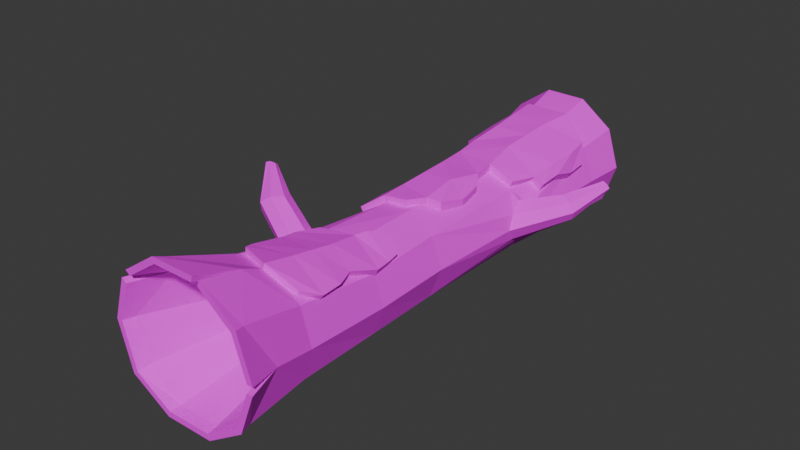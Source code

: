 # Source: logV3.blend  (saved by Blender 4.1.24; exported with 4.5.12 LTS)
import bpy
from mathutils import Matrix  # noqa: F401  (used for matrix-valued properties, if any)

bpy.ops.wm.read_factory_settings(use_empty=True)
scene = bpy.context.scene
scene.name = 'Scene'

# ---- collections
col_collection = bpy.data.collections.new('Collection'); scene.collection.children.link(col_collection)

# ---- images (referenced by path relative to the original .blend; pixels are not part of the script)
import os
ASSET_DIR = os.environ.get("B2B_ASSET_DIR", "")  # directory of the original .blend (textures are referenced by path, not embedded)
HERE = os.path.dirname(os.path.abspath(__file__))  # packed textures are extracted next to this script under _unpacked/

def load_image(name, relpath, width, height, colorspace="sRGB"):
    """Load a texture the original file referenced (path relative to the .blend, or extracted next to this script)."""
    p = next((c for c in (os.path.join(HERE, relpath), os.path.join(ASSET_DIR, relpath)) if relpath and os.path.exists(c)), "")
    if p:
        img = bpy.data.images.load(p, check_existing=True)
        img.name = name
    else:  # same state as the original file: an image datablock whose file is absent (Cycles renders it pink)
        img = bpy.data.images.new(name, width, height)
        img.source = "FILE"
        img.filepath = "//" + (relpath or name)
    img.colorspace_settings.name = colorspace
    return img
img_cylinder_base_color = load_image('Cylinder Base Color', 'LogV3Base Color.png', 1024, 1024, 'sRGB')

# ---- materials (node trees are filled in below, after node groups)
mat_material_001 = bpy.data.materials.new('Material.001')
mat_material_001.use_transparent_shadow = False

# ---- material node trees
mat_material_001.use_nodes = True; mat_material_001.node_tree.nodes.clear()
_N = mat_material_001.node_tree.nodes; _L = mat_material_001.node_tree.links
n0 = _N.new('ShaderNodeBsdfPrincipled'); n0.name = 'Principled BSDF'; n0.location = (10, 300)
n0.inputs[2].default_value = 0.8622
n1 = _N.new('ShaderNodeOutputMaterial'); n1.name = 'Material Output'; n1.location = (300, 300)
n2 = _N.new('ShaderNodeTexImage'); n2.name = 'Image Texture'; n2.location = (-280, 280)
n2.image = img_cylinder_base_color
_L.new(n0.outputs[0], n1.inputs[0])
_L.new(n2.outputs[0], n0.inputs[0])
n1.is_active_output = True

# ---- world
world_world = bpy.data.worlds.new('World'); scene.world = world_world
world_world.use_nodes = True; world_world.node_tree.nodes.clear()
_N = world_world.node_tree.nodes; _L = world_world.node_tree.links
n0 = _N.new('ShaderNodeOutputWorld'); n0.name = 'World Output'; n0.location = (300, 300)
n1 = _N.new('ShaderNodeBackground'); n1.name = 'Background'; n1.location = (10, 300)
n1.inputs[0].default_value = (0.05088, 0.05088, 0.05088, 1.0)
_L.new(n1.outputs[0], n0.inputs[0])
n0.is_active_output = True
world_world.color = (0.05088, 0.05088, 0.05088)
world_world.use_sun_shadow = False
world_world.sun_shadow_jitter_overblur = 0.0

# ---- meshes
me_cylinder = bpy.data.meshes.new('Cylinder')
me_cylinder.from_pydata([(0.1303, 0.7322, -0.8349), (-0.0176, 0.654, 0.9298), (0.4686, 0.586, -0.9528), (0.5331, 0.6085, 0.9863), (1.175, 0.7625, -1.454), (0.8478, 0.2048, 0.9826), (0.8468, -0.2997, -0.9431), (0.8185, -0.335, 0.9943), (0.5313, -0.7338, -0.9431), (0.5217, -0.7434, 0.9943), (0.006923, -0.8951, -0.9161), (0.02758, -0.8948, 1.021), (-0.5114, -0.7126, -0.9434), (-0.4458, -0.7173, 0.9731), (-0.7617, -0.2654, -0.9937), (-0.6774, -0.2958, 0.9228), (-0.6374, 0.2228, -0.7558), (-0.6508, 0.1407, 0.9836), (-0.4543, 0.5143, -0.9584), (-0.3655, 0.5036, 0.9089), (0.5962, 0.5574, 2.253), (0.04012, 0.6612, 2.132), (0.8699, 0.1868, 2.253), (0.856, -0.3106, 2.261), (0.5599, -0.7182, 2.261), (0.0526, -0.9194, 2.269), (-0.4112, -0.7235, 2.245), (-0.7074, -0.3158, 2.245), (-1.465, 0.2176, 2.304), (-0.4072, 0.5225, 2.277), (0.1186, 0.9554, -2.835), (0.5731, 0.7567, -2.687), (0.9729, 0.3213, -2.812), (0.9888, -0.2918, -2.811), (0.6252, -0.7923, -2.811), (0.03694, -0.9834, -2.811), (-0.554, -0.7845, -2.811), (-0.9176, -0.2841, -2.811), (-0.8948, 0.2998, -2.8), (-0.5225, 0.7441, -2.808), (-0.0044, 0.9667, -3.478), (0.5449, 0.7882, -3.478), (0.8844, 0.3209, -3.478), (0.8844, -0.2566, -3.478), (0.5449, -0.7239, -3.478), (-0.0044, -0.9024, -3.478), (-0.5537, -0.7239, -3.478), (-0.8932, -0.2566, -3.478), (-0.8932, 0.3209, -3.478), (-0.5537, 0.7882, -3.478), (0.4182, 0.7538, 3.6), (-0.008148, 0.9634, 3.818), (0.8966, 0.2964, 3.669), (0.9121, -0.2464, 3.666), (0.5687, -0.7191, 3.666), (-0.01508, -0.9452, 3.673), (-0.5674, -0.7369, 3.67), (-0.9109, -0.2642, 3.67), (-0.9142, 0.2924, 3.673), (-0.5169, 0.7199, 3.589), (0.559, 1.021, 4.736), (-0.04809, 1.081, 4.181), (0.8327, 0.3856, 4.321), (0.9511, -0.1857, 4.736), (0.559, -0.7255, 4.736), (-0.0755, -0.9316, 4.736), (-0.71, -0.7255, 4.736), (-1.102, -0.1857, 4.736), (-1.036, 0.4051, 4.26), (-0.71, 1.021, 4.736), (0.6161, 1.1, 4.736), (-0.04809, 1.178, 4.181), (0.9251, 0.4157, 4.321), (1.044, -0.2158, 4.736), (0.6161, -0.8041, 4.736), (-0.0755, -1.029, 4.736), (-0.7671, -0.8041, 4.736), (-1.195, -0.2158, 4.736), (-1.128, 0.4352, 4.26), (-0.7671, 1.1, 4.736), (0.3703, 0.5989, 3.469), (-0.04989, 0.7354, 3.469), (0.6299, 0.2415, 3.469), (0.6299, -0.2003, 3.469), (0.3703, -0.5577, 3.469), (-0.04989, -0.6942, 3.469), (-0.47, -0.5577, 3.469), (-0.7297, -0.2003, 3.469), (-0.7297, 0.2415, 3.469), (-0.47, 0.5989, 3.469), (1.086, -0.2333, 4.911), (1.111, 0.4614, 4.912), (0.6414, -0.8012, 4.91), (-0.08671, -1.043, 4.912), (-0.795, -0.8693, 4.92), (-1.247, -0.2426, 4.907), (-1.257, 0.4569, 4.908), (0.9931, -0.2033, 4.911), (1.019, 0.4313, 4.912), (0.5842, -0.7226, 4.91), (-0.08671, -0.9458, 4.912), (-0.7378, -0.7906, 4.92), (-1.155, -0.2125, 4.907), (-1.164, 0.4269, 4.908), (0.6565, 1.149, 4.901), (-0.02973, 1.384, 4.896), (1.078, 0.579, 4.9), (0.5994, 1.07, 4.901), (-0.02973, 1.287, 4.896), (0.9857, 0.549, 4.9), (-0.8123, 1.147, 4.897), (-1.229, 0.5969, 4.89), (-0.1344, 1.367, 4.897), (-0.7552, 1.068, 4.897), (-1.137, 0.5668, 4.89), (-0.1344, 1.269, 4.897), (-0.0044, 1.112, -3.478), (0.6304, 0.9058, -3.478), (1.023, 0.3659, -3.478), (1.023, -0.3016, -3.478), (0.6304, -0.8415, -3.478), (-0.0044, -1.048, -3.478), (-0.6392, -0.8415, -3.478), (-1.031, -0.3016, -3.478), (-1.031, 0.3659, -3.478), (-0.6392, 0.9058, -3.478), (-0.0044, 0.7204, -2.005), (0.4001, 0.5889, -2.005), (0.6501, 0.2448, -2.005), (0.6501, -0.1805, -2.005), (0.4001, -0.5246, -2.005), (-0.0044, -0.656, -2.005), (-0.4089, -0.5246, -2.005), (-0.6589, -0.1805, -2.005), (-0.6589, 0.2448, -2.005), (-0.4089, 0.5889, -2.005), (0.24, 0.3782, 0.5015), (-0.02495, 0.4643, 0.5015), (0.4037, 0.1528, 0.5015), (0.4037, -0.1257, 0.5015), (0.24, -0.3511, 0.5015), (-0.02495, -0.4372, 0.5015), (-0.2899, -0.3511, 0.5015), (-0.4536, -0.1257, 0.5015), (-0.4536, 0.1528, 0.5015), (-0.2899, 0.3782, 0.5015), (-0.7887, 0.1958, 2.547), (-0.5929, 0.3899, 2.279), (-0.7547, 0.1727, 2.007), (-0.7511, -0.1021, 2.279), (-0.6911, 0.3432, 2.464), (-1.948, 0.4927, 1.835), (-0.6677, 0.3274, 2.093), (-0.7765, -0.01063, 2.093), (-0.7998, 0.005249, 2.464), (-1.465, 0.3964, 2.367), (-1.366, 0.5253, 2.294), (-1.254, 0.5557, 2.137), (-1.299, 0.4859, 1.964), (-1.368, 0.3391, 1.887), (-1.399, 0.1782, 1.974), (-1.399, 0.1078, 2.15), (-1.949, 0.5645, 1.839), (-1.9, 0.6035, 1.814), (-1.902, 0.5328, 1.765), (-1.84, 0.5976, 1.771), (-1.837, 0.5538, 1.713), (-1.857, 0.4921, 1.693), (-1.885, 0.4429, 1.735), (-1.91, 0.4363, 1.802), (0.7051, 0.5443, -0.9365), (0.9098, 0.243, -0.5796), (0.915, -0.1017, -0.9365), (0.9262, 0.267, -1.293), (0.8119, 0.4354, -0.7171), (0.941, 0.03793, -0.7171), (0.9609, 0.05605, -1.156), (0.8158, 0.4481, -1.157), (1.189, 0.8441, -1.299), (1.35, 0.8237, -1.234), (1.489, 0.7364, -1.2), (1.486, 0.5877, -1.267), (1.409, 0.4605, -1.352), (1.31, 0.5265, -1.487), (1.205, 0.6369, -1.558), (1.452, 1.043, -1.898), (1.485, 1.083, -1.843), (1.559, 1.07, -1.843), (1.533, 1.02, -1.87), (1.618, 1.03, -1.848), (1.603, 0.964, -1.867), (1.556, 0.9096, -1.882), (1.496, 0.9365, -1.923), (1.444, 0.9847, -1.938), (0.106, 0.8781, -0.8245), (0.5013, 0.7531, -0.9393), (0.09835, 1.106, -2.822), (0.6058, 0.9238, -2.673), (-0.07482, 0.8069, 0.934), (0.5195, 0.6268, -0.9198), (-0.5212, 0.6493, -0.9499), (0.6185, 0.7757, -2.788), (-0.4445, 0.6316, 0.9276), (-0.7372, 0.2271, 0.9868), (-0.5776, 0.888, -2.796), (0.05689, 0.7228, 0.04156), (-0.6536, 0.1485, -0.07128), (-0.7239, 0.3091, -0.7526), (-0.5312, 0.8002, -2.8), (0.04614, 0.9723, -2.787), (0.025, 0.7807, -0.9126), (0.05941, 0.7315, 0.9955), (0.01611, 0.8723, 0.04885), (-0.7401, 0.2349, -0.06806), (-0.6396, 0.1733, 0.9808), (-0.6891, 0.2135, -0.9462), (-0.4089, 0.618, -0.9157), (-0.3583, 0.5661, 1.002), (-0.4419, 0.6902, 0.05662), (0.6267, 0.8446, -1.836), (0.02938, 0.9977, -1.838), (0.02604, 0.9382, 2.953), (-0.515, 0.8217, -1.848), (-0.454, 0.6823, -1.858), (0.6514, 0.8818, -2.303), (-0.5718, 0.6551, 2.841), (0.0357, 1.047, -2.305), (-0.5425, 0.8695, -2.318), (-0.4845, 0.7278, -2.329), (0.02306, 0.9487, -1.37), (-0.5479, 0.6929, -1.323), (-0.4839, 0.5557, -1.332), (0.6243, 0.7627, -1.353), (0.5692, 0.6403, -1.382), (0.1325, 0.8443, -0.4966), (0.1651, 0.6966, -0.5055), (-0.7639, 0.2288, -0.4257), (-0.6774, 0.1425, -0.4289), (-0.4508, 0.7082, -0.4252), (-0.6631, 0.1507, 0.5018), (-0.7496, 0.2371, 0.5051), (-0.4329, 0.6723, 0.5384), (0.1248, 0.6875, 0.649), (0.07584, 0.8387, 0.6547), (-0.6092, 0.7872, -2.408), (-0.5542, 0.6433, -2.42), (-0.7653, 0.5379, -2.16), (-0.7506, 0.5064, -1.82), (-0.7072, 0.3962, -2.171), (-0.6896, 0.367, -1.83), (-0.6704, 0.5721, -1.388), (-0.6064, 0.4349, -1.398), (-0.6611, -0.1157, 0.5182), (-0.6761, 0.009262, 0.07984), (-0.7626, 0.09563, 0.08306), (-0.7531, -0.01254, 0.5214), (-0.7407, 0.02378, 0.8261), (-0.6543, -0.06259, 0.8229), (0.2854, 0.7978, -0.2996), (0.3541, 0.7696, 0.1131), (0.318, 0.6501, -0.3084), (0.3949, 0.6201, 0.1058), (0.2967, 0.6646, 0.5177), (0.2477, 0.8158, 0.5234), (0.8165, 0.6361, -2.193), (0.8067, 0.6788, -2.537), (0.7728, 0.5463, -2.531), (0.7845, 0.4885, -2.196), (0.7661, 0.6665, -1.448), (0.7685, 0.7157, -1.832), (0.7334, 0.4994, -1.461), (0.7322, 0.5581, -1.84), (0.02734, 0.7873, 2.119), (-0.4439, 0.6399, 2.261), (-0.03204, 1.088, 3.8), (-0.5562, 0.8446, 3.573), (0.5551, 0.6875, 1.792), (-0.4098, 0.5785, 2.259), (0.1916, 0.7823, 1.741), (-0.5708, 0.765, 3.673), (0.6106, 0.6779, 2.241), (0.5443, 0.5873, 1.81), (0.4326, 0.8742, 3.588), (0.1931, 0.6699, 1.759), (0.5768, 0.588, 2.257), (0.07554, 0.7186, 2.263), (0.5532, 0.7691, 3.669), (-0.01508, 0.9456, 3.673), (-0.5326, 0.5304, 2.857), (0.5897, 0.7945, 2.975), (0.5427, 0.6631, 2.987), (0.4604, 0.6451, 2.688), (0.4748, 0.7655, 2.676), (-0.578, 0.6203, 2.612), (0.04788, 0.8811, 2.601), (-0.5388, 0.4956, 2.628), (-0.5584, 0.6587, 3.435), (0.004197, 0.9954, 3.305), (-0.5976, 0.7833, 3.419), (0.6122, 0.8026, 3.317), (0.5625, 0.6704, 3.329), (0.5693, 0.5529, 1.997), (0.5837, 0.6734, 1.985), (0.08737, 0.6789, 1.941), (0.0746, 0.805, 1.928), (-0.6175, 0.5578, 3.271), (-0.6559, 0.4332, 2.97), (-0.6752, 0.6589, 3.268), (-0.7135, 0.5322, 2.961)], [], [(210, 211, 3, 199), (175, 171, 5, 7), (176, 172, 6, 33), (6, 7, 9, 8), (8, 9, 11, 10), (10, 11, 13, 12), (12, 13, 15, 14), (14, 15, 214, 215), (15, 13, 26, 27), (235, 234, 258, 260), (19, 1, 198, 202), (6, 8, 34, 33), (217, 214, 148, 152), (13, 11, 25, 26), (11, 9, 24, 25), (9, 7, 23, 24), (3, 211, 285, 284), (7, 5, 22, 23), (5, 3, 284, 22), (211, 217, 277, 285), (277, 147, 150, 279), (279, 150, 146, 58), (34, 35, 121, 120), (237, 206, 213, 236), (199, 3, 174, 170), (3, 5, 171, 174), (231, 18, 200, 230), (215, 216, 208, 38), (14, 215, 38, 37), (12, 14, 37, 36), (10, 12, 36, 35), (8, 10, 35, 34), (42, 43, 129, 128), (201, 32, 118, 117), (38, 208, 125, 124), (35, 36, 122, 121), (32, 33, 119, 118), (208, 209, 116, 125), (36, 37, 123, 122), (33, 34, 120, 119), (209, 201, 117, 116), (37, 38, 124, 123), (56, 55, 75, 76), (25, 24, 54, 55), (22, 284, 286, 52), (154, 149, 27, 57), (26, 25, 55, 56), (23, 22, 52, 53), (281, 283, 278, 276), (27, 26, 56, 57), (24, 23, 53, 54), (291, 20, 280, 292), (67, 66, 86, 87), (53, 52, 72, 73), (287, 279, 79, 71), (57, 56, 76, 77), (54, 53, 73, 74), (286, 287, 71, 70), (58, 57, 77, 78), (55, 54, 74, 75), (52, 286, 70, 72), (279, 58, 78, 79), (72, 70, 104, 106), (61, 60, 107, 108), (64, 65, 100, 99), (68, 78, 96, 103), (63, 64, 99, 97), (62, 63, 97, 98), (78, 77, 95, 96), (77, 76, 94, 95), (69, 61, 115, 113), (71, 79, 110, 112), (85, 84, 140, 141), (64, 63, 83, 84), (60, 61, 81, 80), (68, 67, 87, 88), (65, 64, 84, 85), (62, 60, 80, 82), (69, 68, 88, 89), (66, 65, 85, 86), (63, 62, 82, 83), (61, 69, 89, 81), (98, 97, 90, 91), (97, 99, 92, 90), (99, 100, 93, 92), (100, 101, 94, 93), (101, 102, 95, 94), (102, 103, 96, 95), (73, 72, 91, 90), (72, 62, 98, 91), (65, 66, 101, 100), (74, 73, 90, 92), (66, 67, 102, 101), (75, 74, 92, 93), (67, 68, 103, 102), (76, 75, 93, 94), (108, 107, 104, 105), (107, 109, 106, 104), (62, 72, 106, 109), (60, 62, 109, 107), (71, 61, 108, 105), (70, 71, 105, 104), (114, 113, 110, 111), (113, 115, 112, 110), (78, 68, 114, 111), (61, 71, 112, 115), (79, 78, 111, 110), (68, 69, 113, 114), (41, 40, 116, 117), (42, 41, 117, 118), (43, 42, 118, 119), (44, 43, 119, 120), (45, 44, 120, 121), (46, 45, 121, 122), (47, 46, 122, 123), (48, 47, 123, 124), (49, 48, 124, 125), (40, 49, 125, 116), (126, 127, 128, 129, 130, 131, 132, 133, 134, 135), (49, 40, 126, 135), (46, 47, 133, 132), (43, 44, 130, 129), (40, 41, 127, 126), (47, 48, 134, 133), (44, 45, 131, 130), (41, 42, 128, 127), (48, 49, 135, 134), (45, 46, 132, 131), (136, 137, 145, 144, 143, 142, 141, 140, 139, 138), (82, 80, 136, 138), (89, 88, 144, 145), (86, 85, 141, 142), (83, 82, 138, 139), (81, 89, 145, 137), (87, 86, 142, 143), (84, 83, 139, 140), (80, 81, 137, 136), (88, 87, 143, 144), (150, 147, 157, 156), (148, 153, 160, 159), (153, 149, 161, 160), (146, 150, 156, 155), (15, 27, 149, 153), (277, 217, 152, 147), (214, 15, 153, 148), (146, 154, 57, 58), (160, 161, 169, 168), (155, 156, 163, 162), (157, 158, 166, 165), (158, 159, 167, 166), (149, 154, 28, 161), (154, 146, 155, 28), (152, 148, 159, 158), (147, 152, 158, 157), (162, 163, 164, 151), (165, 166, 164, 163), (167, 168, 164, 166), (169, 151, 164, 168), (159, 160, 168, 167), (156, 157, 165, 163), (161, 28, 151, 169), (28, 155, 162, 151), (176, 173, 184, 183), (170, 174, 179, 178), (171, 175, 181, 180), (175, 172, 182, 181), (201, 177, 173, 32), (199, 170, 177, 201), (173, 176, 33, 32), (172, 175, 7, 6), (179, 180, 189, 187), (182, 183, 192, 191), (183, 184, 193, 192), (178, 179, 187, 186), (172, 176, 183, 182), (174, 171, 180, 179), (173, 177, 4, 184), (177, 170, 178, 4), (186, 187, 188, 185), (189, 190, 188, 187), (191, 192, 188, 190), (193, 185, 188, 192), (184, 4, 185, 193), (4, 178, 186, 185), (181, 182, 191, 190), (180, 181, 190, 189), (226, 224, 197, 196), (31, 30, 196, 197), (0, 2, 195, 194), (295, 288, 225, 293), (199, 201, 209, 210), (227, 226, 196, 204), (240, 203, 202, 241), (30, 39, 204, 196), (241, 202, 198, 243), (210, 209, 208, 216), (210, 216, 217, 211), (235, 0, 194, 234), (18, 16, 207, 200), (17, 19, 202, 203), (213, 206, 253, 254), (215, 214, 217, 216), (238, 218, 212, 234), (236, 213, 218, 238), (230, 229, 220, 222), (294, 293, 225, 221), (229, 232, 219, 220), (227, 204, 244, 246), (222, 227, 246, 247), (222, 220, 226, 227), (224, 219, 269, 264), (220, 219, 224, 226), (194, 195, 232, 229), (2, 233, 232, 195), (200, 194, 229, 230), (223, 231, 251, 249), (207, 236, 238, 200), (200, 238, 234, 194), (212, 243, 263, 259), (16, 237, 236, 207), (240, 213, 254, 255), (218, 241, 243, 212), (213, 240, 241, 218), (1, 242, 243, 198), (248, 249, 247, 246), (245, 248, 246, 244), (249, 251, 250, 247), (230, 222, 247, 250), (204, 39, 245, 244), (231, 230, 250, 251), (228, 223, 249, 248), (39, 228, 248, 245), (252, 257, 256, 255), (253, 252, 255, 254), (206, 239, 252, 253), (239, 17, 257, 252), (203, 240, 255, 256), (17, 203, 256, 257), (262, 261, 259, 263), (261, 260, 258, 259), (234, 212, 259, 258), (242, 205, 261, 262), (205, 235, 260, 261), (243, 242, 262, 263), (267, 266, 265, 264), (270, 271, 269, 268), (271, 267, 264, 269), (31, 197, 265, 266), (197, 224, 264, 265), (232, 233, 270, 268), (292, 294, 221, 289), (219, 232, 268, 269), (297, 298, 275, 274), (21, 29, 273, 272), (59, 51, 274, 275), (296, 59, 275, 298), (277, 279, 287, 285), (299, 297, 274, 282), (302, 301, 281, 276), (51, 50, 282, 274), (285, 287, 286, 284), (300, 290, 289, 299), (303, 304, 278, 283), (304, 302, 276, 278), (280, 272, 294, 292), (272, 273, 293, 294), (29, 295, 293, 273), (290, 291, 292, 289), (50, 300, 299, 282), (289, 221, 297, 299), (298, 225, 308, 307), (221, 225, 298, 297), (272, 280, 302, 304), (21, 272, 304, 303), (280, 20, 301, 302), (306, 305, 307, 308), (225, 288, 306, 308), (296, 298, 307, 305)])
_uv = me_cylinder.uv_layers.new(name='UVMap')
_uv.uv.foreach_set('vector', [0.1281, 0.4533, 0.1489, 0.3115, 0.1811, 0.3163, 0.1613, 0.4581, 0.5024, 0.4321, 0.487, 0.4216, 0.4909, 0.3043, 0.5306, 0.304, 0.5008, 0.465, 0.5122, 0.4488, 0.5261, 0.4495, 0.5251, 0.5897, 0.274, 0.4478, 0.2771, 0.3027, 0.3071, 0.3041, 0.3059, 0.4493, 0.3059, 0.4493, 0.3071, 0.3041, 0.3459, 0.3022, 0.3471, 0.4474, 0.3471, 0.4474, 0.3459, 0.3022, 0.3762, 0.3045, 0.3806, 0.4481, 0.557, 0.4495, 0.554, 0.3057, 0.5895, 0.3091, 0.5947, 0.4529, 0.5947, 0.4529, 0.5895, 0.3091, 0.6222, 0.3047, 0.6273, 0.4493, 0.5895, 0.3091, 0.554, 0.3057, 0.552, 0.2103, 0.5879, 0.2098, 0.9571, 0.5561, 0.9457, 0.5561, 0.95, 0.541, 0.9614, 0.541, 0.9568, 0.1327, 0.9448, 0.1069, 0.9556, 0.1011, 0.9677, 0.1294, 0.274, 0.4478, 0.3059, 0.4493, 0.3, 0.5897, 0.2632, 0.5879, 0.1159, 0.3065, 0.0887, 0.3041, 0.09063, 0.2266, 0.1004, 0.2216, 0.3762, 0.3045, 0.3459, 0.3022, 0.3448, 0.2089, 0.3741, 0.2093, 0.3459, 0.3022, 0.3071, 0.3041, 0.304, 0.2091, 0.3448, 0.2089, 0.3071, 0.3041, 0.2771, 0.3027, 0.274, 0.2076, 0.304, 0.2091, 0.1811, 0.3163, 0.1489, 0.3115, 0.1626, 0.2173, 0.1967, 0.2221, 0.5306, 0.304, 0.4909, 0.3043, 0.494, 0.2089, 0.5307, 0.2089, 0.4909, 0.3043, 0.4573, 0.3035, 0.4608, 0.2081, 0.494, 0.2089, 0.1489, 0.3115, 0.1159, 0.3065, 0.125, 0.2125, 0.1626, 0.2173, 0.125, 0.2125, 0.1088, 0.2086, 0.1027, 0.1938, 0.1307, 0.1063, 0.1307, 0.1063, 0.1027, 0.1938, 0.09398, 0.1861, 0.0978, 0.1015, 0.3, 0.5897, 0.3465, 0.5899, 0.3507, 0.6401, 0.3006, 0.6399, 0.1965, 0.7742, 0.1975, 0.7474, 0.2057, 0.7475, 0.2046, 0.7743, 0.1613, 0.4581, 0.1811, 0.3163, 0.1813, 0.4451, 0.1732, 0.4608, 0.4573, 0.3035, 0.4909, 0.3043, 0.487, 0.4216, 0.4714, 0.4317, 0.5805, 0.9789, 0.5805, 0.9506, 0.5916, 0.9514, 0.5917, 0.9796, 0.06646, 0.4471, 0.0939, 0.4489, 0.06921, 0.5886, 0.03441, 0.5835, 0.5947, 0.4529, 0.6273, 0.4493, 0.6393, 0.5882, 0.598, 0.5891, 0.557, 0.4495, 0.5947, 0.4529, 0.598, 0.5891, 0.554, 0.5897, 0.3471, 0.4474, 0.3806, 0.4481, 0.3848, 0.5883, 0.3465, 0.5899, 0.3059, 0.4493, 0.3471, 0.4474, 0.3465, 0.5899, 0.3, 0.5897, 0.8421, 0.9526, 0.8007, 0.9524, 0.8115, 0.8416, 0.8419, 0.8417, 0.4416, 0.5868, 0.4794, 0.5891, 0.4759, 0.6391, 0.4313, 0.6384, 0.03441, 0.5835, 0.06921, 0.5886, 0.05637, 0.6383, 0.01882, 0.6328, 0.3465, 0.5899, 0.3848, 0.5883, 0.3921, 0.6385, 0.3507, 0.6401, 0.4794, 0.5891, 0.5251, 0.5897, 0.5254, 0.6398, 0.4759, 0.6391, 0.06921, 0.5886, 0.1141, 0.5937, 0.1059, 0.645, 0.05637, 0.6383, 0.554, 0.5897, 0.598, 0.5891, 0.5997, 0.6391, 0.5522, 0.6397, 0.2632, 0.5879, 0.3, 0.5897, 0.3006, 0.6399, 0.2609, 0.638, 0.1141, 0.5937, 0.1523, 0.5985, 0.1484, 0.6504, 0.1059, 0.645, 0.598, 0.5891, 0.6393, 0.5882, 0.6475, 0.6389, 0.5997, 0.6391, 0.3859, 0.1023, 0.3505, 0.1036, 0.3568, 0.02427, 0.4019, 0.02249, 0.3448, 0.2089, 0.304, 0.2091, 0.3036, 0.1038, 0.3505, 0.1036, 0.494, 0.2089, 0.4608, 0.2081, 0.4487, 0.1019, 0.4878, 0.1025, 0.6128, 0.1931, 0.6042, 0.2071, 0.5879, 0.2098, 0.5953, 0.1025, 0.3741, 0.2093, 0.3448, 0.2089, 0.3505, 0.1036, 0.3859, 0.1023, 0.5307, 0.2089, 0.494, 0.2089, 0.4878, 0.1025, 0.5282, 0.1034, 0.646, 0.9506, 0.6467, 0.9779, 0.6385, 0.9802, 0.6385, 0.9518, 0.5879, 0.2098, 0.552, 0.2103, 0.5537, 0.1031, 0.5953, 0.1025, 0.304, 0.2091, 0.274, 0.2076, 0.2689, 0.1021, 0.3036, 0.1038, 0.3966, 0.7271, 0.401, 0.7605, 0.3922, 0.7604, 0.3878, 0.727, 0.8776, 0.02232, 0.9223, 0.02272, 0.9117, 0.1177, 0.8821, 0.1174, 0.5282, 0.1034, 0.4878, 0.1025, 0.48, 0.05338, 0.5287, 0.02296, 0.174, 0.1122, 0.1307, 0.1063, 0.1327, 0.02648, 0.1806, 0.07484, 0.5953, 0.1025, 0.5537, 0.1031, 0.5528, 0.02279, 0.6045, 0.0221, 0.3036, 0.1038, 0.2689, 0.1021, 0.2589, 0.02192, 0.3022, 0.02405, 0.2122, 0.1173, 0.174, 0.1122, 0.1806, 0.07484, 0.233, 0.03966, 0.6353, 0.1022, 0.5953, 0.1025, 0.6045, 0.0221, 0.65, 0.05774, 0.3505, 0.1036, 0.3036, 0.1038, 0.3022, 0.02405, 0.3568, 0.02427, 0.4878, 0.1025, 0.4487, 0.1019, 0.4261, 0.02142, 0.48, 0.05338, 0.1307, 0.1063, 0.0978, 0.1015, 0.09058, 0.05623, 0.1327, 0.02648, 0.48, 0.05338, 0.4261, 0.02142, 0.4232, 0.008957, 0.4704, 0.00972, 0.7184, 0.0635, 0.6759, 0.02302, 0.6719, 0.01047, 0.7126, 0.009041, 0.7679, 0.3738, 0.718, 0.374, 0.7169, 0.3608, 0.7697, 0.3607, 0.04866, 0.9845, 0.04251, 0.9834, 0.04251, 0.934, 0.04866, 0.9351, 0.8059, 0.3741, 0.7679, 0.3738, 0.7697, 0.3607, 0.8086, 0.3609, 0.8724, 0.4049, 0.8287, 0.3738, 0.8264, 0.3607, 0.8713, 0.3607, 0.65, 0.05774, 0.6045, 0.0221, 0.6037, 0.009192, 0.654, 0.008948, 0.6045, 0.0221, 0.5528, 0.02279, 0.5486, 0.008948, 0.6037, 0.009192, 0.7673, 0.02131, 0.7184, 0.0635, 0.7206, 0.008948, 0.7695, 0.008948, 0.1806, 0.07484, 0.1327, 0.02648, 0.1319, 0.0142, 0.1847, 0.02142, 0.7244, 0.4693, 0.7575, 0.4692, 0.7527, 0.6923, 0.7319, 0.6924, 0.7679, 0.3738, 0.8059, 0.3741, 0.7826, 0.4694, 0.7575, 0.4692, 0.6759, 0.02302, 0.7184, 0.0635, 0.7259, 0.1184, 0.6985, 0.1195, 0.8342, 0.05758, 0.8776, 0.02232, 0.8821, 0.1174, 0.8494, 0.1171, 0.718, 0.374, 0.7679, 0.3738, 0.7575, 0.4692, 0.7244, 0.4693, 0.8724, 0.4049, 0.924, 0.3735, 0.8983, 0.4683, 0.8668, 0.4686, 0.7673, 0.02131, 0.8039, 0.0592, 0.7853, 0.1196, 0.759, 0.1184, 0.6751, 0.3746, 0.718, 0.374, 0.7244, 0.4693, 0.6961, 0.4697, 0.8287, 0.3738, 0.8724, 0.4049, 0.8668, 0.4686, 0.8352, 0.4685, 0.7184, 0.0635, 0.7673, 0.02131, 0.759, 0.1184, 0.7259, 0.1184, 0.2586, 0.8289, 0.3062, 0.8269, 0.3085, 0.8338, 0.2563, 0.8359, 0.3062, 0.8269, 0.3452, 0.7961, 0.3511, 0.8004, 0.3085, 0.8338, 0.3452, 0.7961, 0.3618, 0.7457, 0.3691, 0.7457, 0.3511, 0.8004, 0.3618, 0.7457, 0.3501, 0.6968, 0.356, 0.6925, 0.3691, 0.7457, 0.3501, 0.6968, 0.3066, 0.6656, 0.3088, 0.6587, 0.356, 0.6925, 0.3066, 0.6656, 0.2586, 0.665, 0.2563, 0.658, 0.3088, 0.6587, 0.5287, 0.02296, 0.48, 0.05338, 0.4795, 0.008948, 0.5307, 0.00986, 0.7782, 0.9637, 0.7713, 0.966, 0.7713, 0.9193, 0.7782, 0.9171, 0.718, 0.374, 0.6751, 0.3746, 0.6719, 0.3607, 0.7169, 0.3608, 0.3022, 0.02405, 0.2589, 0.02192, 0.2563, 0.008948, 0.3003, 0.01103, 0.9223, 0.02272, 0.8776, 0.02232, 0.8791, 0.009497, 0.9269, 0.008948, 0.3568, 0.02427, 0.3022, 0.02405, 0.3003, 0.01103, 0.3579, 0.0111, 0.8776, 0.02232, 0.8342, 0.05758, 0.8316, 0.008948, 0.8791, 0.009497, 0.4019, 0.02249, 0.3568, 0.02427, 0.3579, 0.0111, 0.4053, 0.008948, 0.3716, 0.858, 0.357, 0.9058, 0.3497, 0.9058, 0.3657, 0.8537, 0.357, 0.9058, 0.3716, 0.9523, 0.3657, 0.9566, 0.3497, 0.9058, 0.9803, 0.3424, 0.9734, 0.3401, 0.9734, 0.2939, 0.9803, 0.2962, 0.924, 0.3735, 0.8724, 0.4049, 0.8805, 0.3616, 0.9265, 0.3611, 0.778, 0.8974, 0.7713, 0.8992, 0.7713, 0.8437, 0.778, 0.8419, 0.233, 0.03966, 0.1806, 0.07484, 0.1926, 0.02251, 0.2384, 0.0279, 0.9444, 0.4569, 0.9588, 0.4118, 0.9661, 0.4119, 0.9503, 0.4612, 0.9588, 0.4118, 0.9444, 0.3649, 0.9504, 0.3607, 0.9661, 0.4119, 0.8099, 0.05894, 0.8039, 0.0592, 0.8077, 0.01116, 0.8137, 0.01091, 0.2333, 0.7958, 0.2263, 0.7938, 0.2263, 0.738, 0.2333, 0.74, 0.1327, 0.02648, 0.09058, 0.05623, 0.09231, 0.008948, 0.1319, 0.0142, 0.8039, 0.0592, 0.7673, 0.02131, 0.7695, 0.008948, 0.8077, 0.01116, 0.127, 0.6926, 0.08587, 0.6792, 0.08587, 0.6683, 0.1334, 0.6838, 0.1524, 0.7277, 0.127, 0.6926, 0.1334, 0.6838, 0.1628, 0.7244, 0.1524, 0.7711, 0.1524, 0.7277, 0.1628, 0.7244, 0.1628, 0.7745, 0.127, 0.8062, 0.1524, 0.7711, 0.1628, 0.7745, 0.1334, 0.815, 0.08587, 0.8196, 0.127, 0.8062, 0.1334, 0.815, 0.08587, 0.8305, 0.04473, 0.8062, 0.08587, 0.8196, 0.08587, 0.8305, 0.03833, 0.815, 0.0193, 0.7711, 0.04473, 0.8062, 0.03833, 0.815, 0.008948, 0.7745, 0.0193, 0.7277, 0.0193, 0.7711, 0.008948, 0.7745, 0.008948, 0.7243, 0.04473, 0.6926, 0.0193, 0.7277, 0.008948, 0.7243, 0.03833, 0.6838, 0.08587, 0.6792, 0.04473, 0.6926, 0.03833, 0.6838, 0.08587, 0.6683, 0.572, 0.8392, 0.6023, 0.8294, 0.6326, 0.8394, 0.6514, 0.8653, 0.6514, 0.8972, 0.6326, 0.9229, 0.6023, 0.9327, 0.572, 0.9228, 0.5532, 0.8969, 0.5532, 0.865, 0.6735, 0.7897, 0.6735, 0.7463, 0.7828, 0.7514, 0.7828, 0.7833, 0.7534, 0.9526, 0.7148, 0.9526, 0.7119, 0.842, 0.7403, 0.8419, 0.8007, 0.8237, 0.8011, 0.7909, 0.9114, 0.7836, 0.9112, 0.8077, 0.6735, 0.7463, 0.6719, 0.7105, 0.7817, 0.725, 0.7828, 0.7514, 0.7148, 0.9526, 0.6719, 0.9526, 0.6803, 0.8419, 0.7119, 0.842, 0.8011, 0.7909, 0.8011, 0.7476, 0.9114, 0.7517, 0.9114, 0.7836, 0.8832, 0.9524, 0.8421, 0.9526, 0.8419, 0.8417, 0.8722, 0.8416, 0.6719, 0.824, 0.6735, 0.7897, 0.7828, 0.7833, 0.7817, 0.8086, 0.8011, 0.7476, 0.8007, 0.7105, 0.9112, 0.7244, 0.9114, 0.7517, 0.02124, 0.8549, 0.04114, 0.8484, 0.06103, 0.8549, 0.07333, 0.8718, 0.07333, 0.8927, 0.06103, 0.9096, 0.04114, 0.9161, 0.02124, 0.9096, 0.008948, 0.8927, 0.008948, 0.8718, 0.8668, 0.4686, 0.8983, 0.4683, 0.8861, 0.691, 0.8663, 0.6912, 0.759, 0.1184, 0.7853, 0.1196, 0.7675, 0.3428, 0.7509, 0.3421, 0.6961, 0.4697, 0.7244, 0.4693, 0.7319, 0.6924, 0.714, 0.6926, 0.8352, 0.4685, 0.8668, 0.4686, 0.8663, 0.6912, 0.8464, 0.6911, 0.7259, 0.1184, 0.759, 0.1184, 0.7509, 0.3421, 0.73, 0.3421, 0.8821, 0.1174, 0.9117, 0.1177, 0.8963, 0.3404, 0.8776, 0.3402, 0.7575, 0.4692, 0.7826, 0.4694, 0.7686, 0.6924, 0.7527, 0.6923, 0.6985, 0.1195, 0.7259, 0.1184, 0.73, 0.3421, 0.7127, 0.3428, 0.8494, 0.1171, 0.8821, 0.1174, 0.8776, 0.3402, 0.857, 0.34, 0.1027, 0.1938, 0.1088, 0.2086, 0.0622, 0.2135, 0.05518, 0.2006, 0.2695, 0.8571, 0.283, 0.8543, 0.283, 0.9036, 0.2709, 0.9053, 0.3009, 0.8613, 0.3137, 0.8571, 0.3196, 0.8997, 0.3068, 0.9023, 0.9625, 0.8944, 0.9497, 0.8981, 0.9521, 0.8458, 0.9636, 0.8416, 0.5895, 0.3091, 0.5879, 0.2098, 0.6042, 0.2071, 0.6114, 0.221, 0.125, 0.2125, 0.1159, 0.3065, 0.1004, 0.2216, 0.1088, 0.2086, 0.6222, 0.3047, 0.5895, 0.3091, 0.6114, 0.221, 0.6241, 0.2275, 0.6262, 0.1869, 0.6128, 0.1931, 0.5953, 0.1025, 0.6353, 0.1022, 0.3068, 0.9023, 0.3196, 0.8997, 0.3063, 0.9356, 0.3009, 0.9354, 0.04656, 0.1938, 0.05518, 0.2006, 0.01291, 0.2315, 0.008948, 0.229, 0.0622, 0.2135, 0.05603, 0.2257, 0.01565, 0.2394, 0.01676, 0.2352, 0.2587, 0.9031, 0.2709, 0.9053, 0.2707, 0.9447, 0.2658, 0.9445, 0.3137, 0.8571, 0.3278, 0.8537, 0.3318, 0.8982, 0.3196, 0.8997, 0.9764, 0.898, 0.9625, 0.8944, 0.9636, 0.8416, 0.9764, 0.8457, 0.2563, 0.8537, 0.2695, 0.8571, 0.2709, 0.9053, 0.2587, 0.9031, 0.1088, 0.2086, 0.1004, 0.2216, 0.05603, 0.2257, 0.0622, 0.2135, 0.9628, 0.9657, 0.9625, 0.9682, 0.9564, 0.9669, 0.9592, 0.962, 0.01676, 0.2352, 0.01565, 0.2394, 0.01115, 0.2349, 0.01291, 0.2315, 0.9497, 0.9676, 0.9502, 0.9633, 0.9564, 0.9669, 0.9535, 0.9696, 0.954, 0.96, 0.9592, 0.962, 0.9564, 0.9669, 0.9502, 0.9633, 0.2709, 0.9053, 0.283, 0.9036, 0.2748, 0.9454, 0.2707, 0.9447, 0.05518, 0.2006, 0.0622, 0.2135, 0.01676, 0.2352, 0.01291, 0.2315, 0.9497, 0.9167, 0.9646, 0.916, 0.9592, 0.962, 0.954, 0.96, 0.9646, 0.916, 0.9766, 0.9224, 0.9628, 0.9657, 0.9592, 0.962, 0.4007, 0.94, 0.3895, 0.9283, 0.3914, 0.8945, 0.4028, 0.8972, 0.1732, 0.4608, 0.1813, 0.4451, 0.2217, 0.49, 0.2097, 0.4933, 0.487, 0.4216, 0.5024, 0.4321, 0.4674, 0.4728, 0.4565, 0.4676, 0.09763, 0.8484, 0.1133, 0.8566, 0.1019, 0.9113, 0.09123, 0.9125, 0.4416, 0.5868, 0.47, 0.4647, 0.4846, 0.4751, 0.4794, 0.5891, 0.4536, 0.4466, 0.4619, 0.448, 0.47, 0.4647, 0.4416, 0.5868, 0.4846, 0.4751, 0.5008, 0.465, 0.5251, 0.5897, 0.4794, 0.5891, 0.5122, 0.4488, 0.5024, 0.4321, 0.5306, 0.304, 0.5261, 0.4495, 0.2217, 0.49, 0.2307, 0.4885, 0.2384, 0.5389, 0.2349, 0.5381, 0.1019, 0.9113, 0.1128, 0.9138, 0.1202, 0.9512, 0.1155, 0.952, 0.4028, 0.8972, 0.3914, 0.8945, 0.3911, 0.864, 0.3964, 0.865, 0.2097, 0.4933, 0.2217, 0.49, 0.2349, 0.5381, 0.2297, 0.5375, 0.1133, 0.8566, 0.1202, 0.8723, 0.1128, 0.9138, 0.1019, 0.9113, 0.02461, 0.9875, 0.008948, 0.9911, 0.008948, 0.934, 0.02063, 0.9378, 0.9709, 0.7105, 0.9895, 0.7105, 0.9888, 0.7375, 0.9764, 0.7386, 0.1774, 0.4779, 0.1732, 0.4608, 0.2097, 0.4933, 0.2058, 0.5045, 0.3903, 0.8559, 0.3955, 0.8537, 0.3956, 0.8581, 0.3895, 0.8599, 0.4008, 0.8541, 0.4023, 0.8589, 0.3956, 0.8581, 0.3955, 0.8537, 0.4014, 0.8643, 0.3964, 0.865, 0.3956, 0.8581, 0.4023, 0.8589, 0.3911, 0.864, 0.3895, 0.8599, 0.3956, 0.8581, 0.3964, 0.865, 0.9764, 0.7386, 0.9888, 0.7375, 0.9815, 0.7733, 0.9766, 0.7735, 0.2058, 0.5045, 0.2097, 0.4933, 0.2297, 0.5375, 0.2261, 0.5411, 0.4674, 0.4728, 0.4758, 0.4793, 0.4436, 0.5186, 0.4402, 0.5174, 0.4565, 0.4676, 0.4674, 0.4728, 0.4402, 0.5174, 0.4355, 0.5159, 0.49, 0.9082, 0.5321, 0.9094, 0.5284, 0.9371, 0.494, 0.9472, 0.2012, 0.836, 0.1916, 0.8727, 0.1807, 0.8758, 0.1884, 0.8353, 0.1906, 0.9462, 0.1934, 0.9739, 0.1807, 0.9724, 0.1807, 0.9411, 0.9448, 0.3112, 0.9456, 0.2939, 0.9555, 0.2942, 0.9547, 0.3115, 0.1613, 0.4581, 0.1523, 0.5985, 0.1141, 0.5937, 0.1281, 0.4533, 0.4446, 0.9073, 0.49, 0.9082, 0.494, 0.9472, 0.441, 0.9431, 0.4271, 0.6939, 0.4293, 0.6577, 0.4574, 0.6636, 0.4578, 0.6929, 0.1916, 0.8727, 0.2144, 0.9176, 0.2043, 0.9232, 0.1807, 0.8758, 0.4578, 0.6929, 0.4574, 0.6636, 0.4875, 0.6644, 0.4982, 0.6859, 0.1281, 0.4533, 0.1141, 0.5937, 0.06921, 0.5886, 0.0939, 0.4489, 0.1281, 0.4533, 0.0939, 0.4489, 0.1159, 0.3065, 0.1489, 0.3115, 0.9571, 0.5561, 0.9556, 0.581, 0.9444, 0.5809, 0.9457, 0.5561, 0.9801, 0.7979, 0.9797, 0.8231, 0.9709, 0.8206, 0.9709, 0.7914, 0.9549, 0.1672, 0.9568, 0.1327, 0.9677, 0.1294, 0.9641, 0.1667, 0.2057, 0.7475, 0.1975, 0.7474, 0.1886, 0.7356, 0.1967, 0.7357, 0.06646, 0.4471, 0.0887, 0.3041, 0.1159, 0.3065, 0.0939, 0.4489, 0.4542, 0.7653, 0.456, 0.7291, 0.4926, 0.7312, 0.499, 0.7724, 0.4232, 0.7636, 0.4261, 0.7369, 0.456, 0.7291, 0.4542, 0.7653, 0.4442, 0.8323, 0.4902, 0.8378, 0.4901, 0.873, 0.4473, 0.872, 0.6156, 0.7473, 0.5654, 0.7478, 0.566, 0.7306, 0.6143, 0.721, 0.4902, 0.8378, 0.531, 0.8378, 0.5311, 0.8742, 0.4901, 0.873, 0.4446, 0.9073, 0.441, 0.9431, 0.4381, 0.9138, 0.4232, 0.8943, 0.4473, 0.872, 0.4446, 0.9073, 0.4232, 0.8943, 0.4247, 0.8687, 0.4473, 0.872, 0.4901, 0.873, 0.49, 0.9082, 0.4446, 0.9073, 0.902, 0.9134, 0.9011, 0.8783, 0.9122, 0.8769, 0.9213, 0.9032, 0.4901, 0.873, 0.5311, 0.8742, 0.5321, 0.9094, 0.49, 0.9082, 0.4966, 0.797, 0.523, 0.8064, 0.531, 0.8378, 0.4902, 0.8378, 0.2234, 0.9411, 0.2233, 0.9735, 0.2147, 0.972, 0.2113, 0.9411, 0.4465, 0.8043, 0.4966, 0.797, 0.4902, 0.8378, 0.4442, 0.8323, 0.9293, 0.7492, 0.9355, 0.7105, 0.9467, 0.7162, 0.953, 0.7491, 0.4265, 0.7884, 0.4232, 0.7636, 0.4542, 0.7653, 0.4465, 0.8043, 0.4465, 0.8043, 0.4542, 0.7653, 0.499, 0.7724, 0.4966, 0.797, 0.4926, 0.7312, 0.4982, 0.6859, 0.51, 0.6961, 0.5157, 0.7271, 0.2003, 0.799, 0.1965, 0.7742, 0.2046, 0.7743, 0.2084, 0.7991, 0.2079, 0.7045, 0.2057, 0.7475, 0.1967, 0.7357, 0.1902, 0.7024, 0.456, 0.7291, 0.4578, 0.6929, 0.4982, 0.6859, 0.4926, 0.7312, 0.4261, 0.7369, 0.4271, 0.6939, 0.4578, 0.6929, 0.456, 0.7291, 0.399, 0.8117, 0.3988, 0.8327, 0.387, 0.8326, 0.387, 0.8117, 0.1381, 0.9052, 0.1405, 0.8796, 0.1518, 0.881, 0.1495, 0.9065, 0.1484, 0.9265, 0.1381, 0.9052, 0.1495, 0.9065, 0.1599, 0.9278, 0.1405, 0.8796, 0.1496, 0.8484, 0.1608, 0.8498, 0.1518, 0.881, 0.4442, 0.8323, 0.4473, 0.872, 0.4247, 0.8687, 0.433, 0.8367, 0.1608, 0.9577, 0.1493, 0.9564, 0.1484, 0.9265, 0.1599, 0.9278, 0.9011, 0.9632, 0.9118, 0.9594, 0.9118, 0.9723, 0.9011, 0.9762, 0.9293, 0.7843, 0.9293, 0.7492, 0.953, 0.7491, 0.9528, 0.7745, 0.9304, 0.8202, 0.9293, 0.7843, 0.9528, 0.7745, 0.9359, 0.7917, 0.1807, 0.7023, 0.1853, 0.6796, 0.1935, 0.6797, 0.1902, 0.7024, 0.1886, 0.7356, 0.1807, 0.7023, 0.1902, 0.7024, 0.1967, 0.7357, 0.9461, 0.276, 0.9448, 0.233, 0.9645, 0.2313, 0.9559, 0.2644, 0.9448, 0.233, 0.9448, 0.1968, 0.9601, 0.2085, 0.9645, 0.2313, 0.2084, 0.6683, 0.2079, 0.7045, 0.1902, 0.7024, 0.1935, 0.6797, 0.9549, 0.1672, 0.9641, 0.1667, 0.954, 0.1783, 0.9448, 0.1789, 0.9562, 0.4791, 0.9626, 0.5097, 0.951, 0.5099, 0.9444, 0.4794, 0.9626, 0.5097, 0.9614, 0.541, 0.95, 0.541, 0.951, 0.5099, 0.499, 0.7724, 0.4926, 0.7312, 0.5157, 0.7271, 0.51, 0.7579, 0.9662, 0.5989, 0.9662, 0.6443, 0.9444, 0.6384, 0.9534, 0.6079, 0.9662, 0.6443, 0.9552, 0.6848, 0.9465, 0.6695, 0.9444, 0.6384, 0.3895, 0.9579, 0.4002, 0.9631, 0.4002, 0.9763, 0.3895, 0.971, 0.9319, 0.9024, 0.9299, 0.9279, 0.9205, 0.9293, 0.9213, 0.9032, 0.9251, 0.8476, 0.9235, 0.8764, 0.9122, 0.8769, 0.9131, 0.8478, 0.9235, 0.8764, 0.9319, 0.9024, 0.9213, 0.9032, 0.9122, 0.8769, 0.2012, 0.836, 0.1884, 0.8353, 0.2042, 0.817, 0.2144, 0.818, 0.9011, 0.9415, 0.902, 0.9134, 0.9213, 0.9032, 0.9205, 0.9293, 0.3009, 0.9535, 0.3108, 0.9553, 0.3126, 0.9715, 0.3009, 0.9665, 0.6447, 0.7407, 0.6156, 0.7473, 0.6143, 0.721, 0.653, 0.718, 0.9011, 0.8783, 0.9036, 0.8416, 0.9131, 0.8478, 0.9122, 0.8769, 0.6129, 0.6947, 0.5651, 0.6874, 0.5688, 0.6758, 0.6108, 0.6576, 0.5626, 0.9525, 0.5625, 0.9868, 0.5532, 0.9868, 0.5532, 0.9506, 0.9713, 0.01154, 0.9542, 0.05027, 0.9448, 0.04883, 0.9619, 0.008948, 0.2273, 0.6828, 0.2263, 0.6708, 0.2359, 0.6683, 0.2369, 0.6803, 0.125, 0.2125, 0.1307, 0.1063, 0.174, 0.1122, 0.1626, 0.2173, 0.654, 0.6923, 0.6129, 0.6947, 0.6108, 0.6576, 0.6416, 0.6724, 0.39, 0.7795, 0.3988, 0.7796, 0.3944, 0.7932, 0.387, 0.7938, 0.9542, 0.05027, 0.9713, 0.08181, 0.9623, 0.08322, 0.9448, 0.04883, 0.1626, 0.2173, 0.174, 0.1122, 0.2122, 0.1173, 0.1967, 0.2221, 0.4014, 0.6792, 0.3988, 0.7048, 0.3895, 0.7046, 0.3921, 0.679, 0.6113, 0.9649, 0.6206, 0.965, 0.6178, 0.9796, 0.6096, 0.979, 0.6177, 0.7978, 0.6525, 0.7923, 0.6511, 0.8068, 0.6262, 0.8116, 0.654, 0.773, 0.6135, 0.7835, 0.6156, 0.7473, 0.6447, 0.7407, 0.6135, 0.7835, 0.5763, 0.7739, 0.5654, 0.7478, 0.6156, 0.7473, 0.9462, 0.3377, 0.9448, 0.3112, 0.9547, 0.3115, 0.9555, 0.3381, 0.3988, 0.7048, 0.3966, 0.7271, 0.3878, 0.727, 0.3895, 0.7046, 0.3958, 0.6581, 0.4014, 0.6792, 0.3921, 0.679, 0.387, 0.658, 0.653, 0.718, 0.6143, 0.721, 0.6129, 0.6947, 0.654, 0.6923, 0.5651, 0.6874, 0.566, 0.7306, 0.5532, 0.7218, 0.5576, 0.6988, 0.6143, 0.721, 0.566, 0.7306, 0.5651, 0.6874, 0.6129, 0.6947, 0.6135, 0.7835, 0.654, 0.773, 0.6525, 0.7923, 0.6177, 0.7978, 0.6096, 0.9506, 0.619, 0.9507, 0.6206, 0.965, 0.6113, 0.9649, 0.3922, 0.7604, 0.401, 0.7605, 0.3988, 0.7796, 0.39, 0.7795, 0.2271, 0.7202, 0.2263, 0.6963, 0.2344, 0.6933, 0.2351, 0.7177, 0.2563, 0.9633, 0.2654, 0.9671, 0.2654, 0.9784, 0.2569, 0.9769, 0.2273, 0.6828, 0.2369, 0.6803, 0.2344, 0.6933, 0.2263, 0.6963])
me_cylinder.materials.append(mat_material_001)
me_cylinder.use_paint_bone_selection = False
me_cylinder.use_paint_mask = True
me_cylinder.update()

# ---- objects
ob_cylinder = bpy.data.objects.new('Cylinder', me_cylinder)

# ---- transforms, parenting, visibility, modifiers, constraints
ob_cylinder.location = (0.0, 0.0, 0.9058)
ob_cylinder.rotation_euler = (1.571, 0.3229, 0.0)

# ---- collection membership
col_collection.objects.link(ob_cylinder)

# ---- scene / render settings (as saved in the file)
scene.frame_start = 1; scene.frame_end = 250; scene.frame_set(1)
scene.render.engine = 'BLENDER_EEVEE_NEXT'
scene.cycles.sampling_pattern = 'TABULATED_SOBOL'
scene.eevee.ray_tracing_options.trace_max_roughness = 0.0
bpy.context.view_layer.update()

# ---- added for rendering (the .blend has no active camera and no usable light): camera, sun
cam_auto = bpy.data.cameras.new('AutoCamera')
cam_auto.lens = 50.0
cam_auto.sensor_width = 36.0
cam_auto.clip_end = 1000.0
ob_auto_camera = bpy.data.objects.new('AutoCamera', cam_auto)
scene.collection.objects.link(ob_auto_camera)
ob_auto_camera.location = (9.13032, -11.8019, 8.50524)
ob_auto_camera.rotation_euler = (1.09748, -7.21219e-08, 0.694738)
scene.camera = ob_auto_camera
light_auto_sun = bpy.data.lights.new('AutoSun', 'SUN')
light_auto_sun.energy = 3.0
light_auto_sun.angle = 0.0523599
ob_auto_sun = bpy.data.objects.new('AutoSun', light_auto_sun)
scene.collection.objects.link(ob_auto_sun)
ob_auto_sun.rotation_euler = (0.872665, 0.174533, 0.523599)
bpy.context.view_layer.update()
